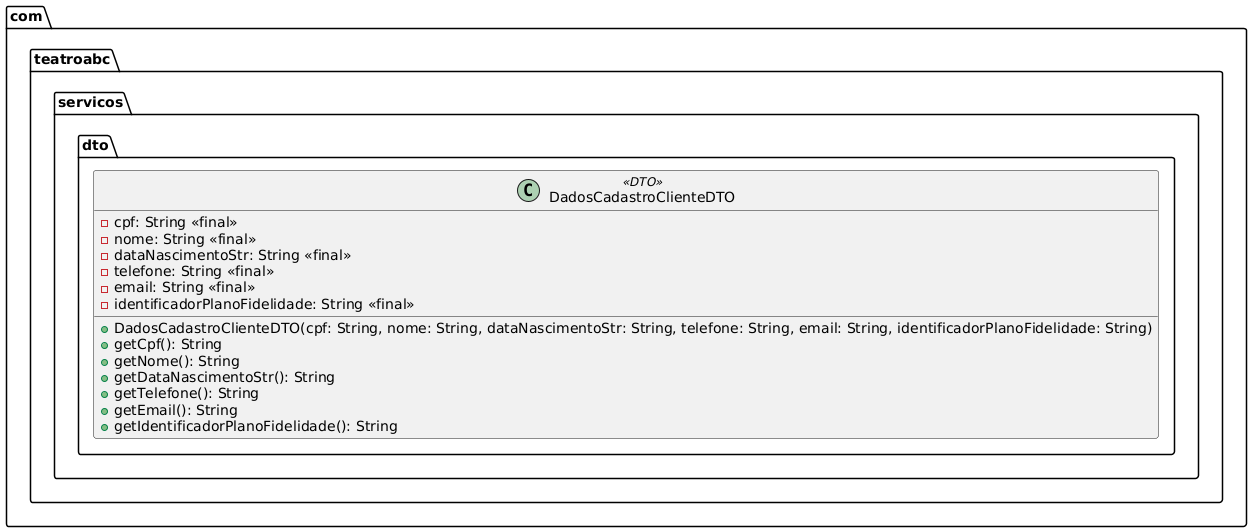

The diagram above was rendered by PlantUML. Its source (embedded in the PNG):
@startuml
package com.teatroabc.servicos.dto {
  class DadosCadastroClienteDTO <<DTO>> {
    - cpf: String <<final>>
    - nome: String <<final>>
    - dataNascimentoStr: String <<final>>
    - telefone: String <<final>>
    - email: String <<final>>
    - identificadorPlanoFidelidade: String <<final>>
    + DadosCadastroClienteDTO(cpf: String, nome: String, dataNascimentoStr: String, telefone: String, email: String, identificadorPlanoFidelidade: String)
    + getCpf(): String
    + getNome(): String
    + getDataNascimentoStr(): String
    + getTelefone(): String
    + getEmail(): String
    + getIdentificadorPlanoFidelidade(): String
  }
}

hide empty members
@enduml